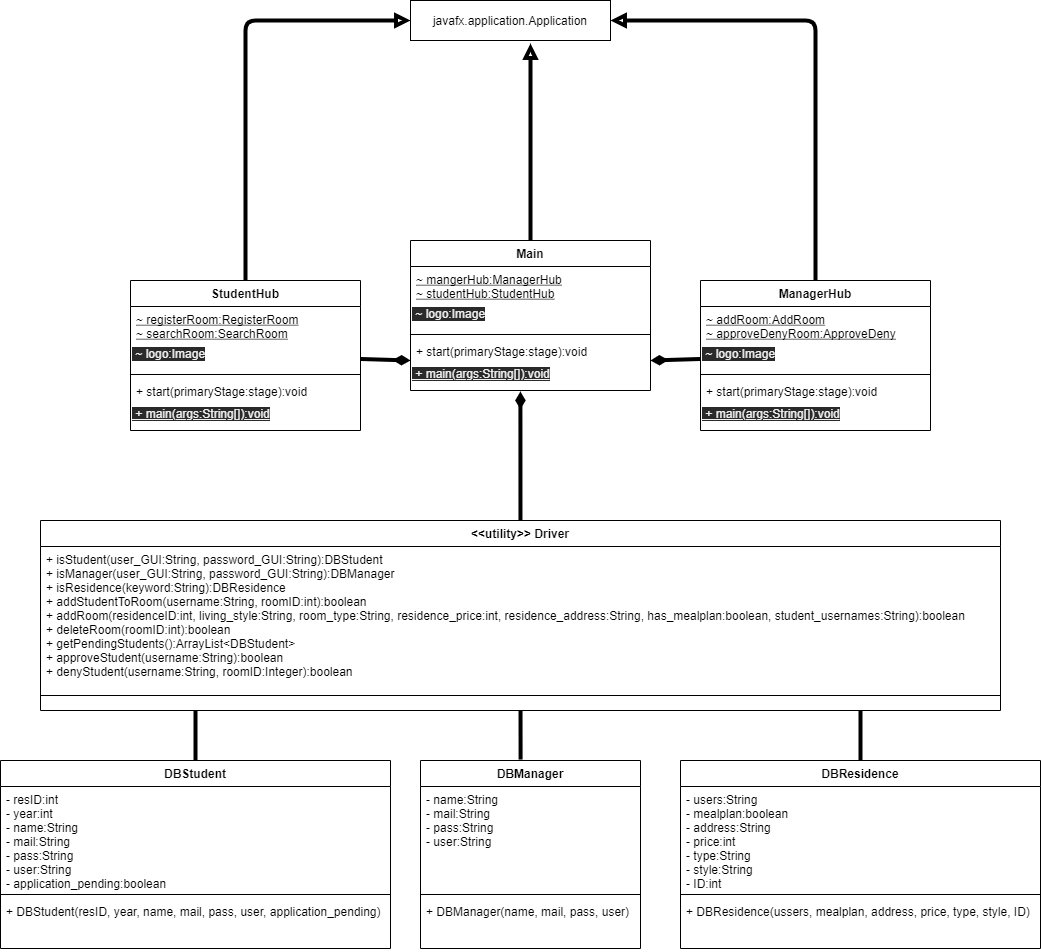

The diagram above was exported from draw.io. Its source (the exported page's mxGraphModel, read from the mxfile embedded in the PNG):
<mxGraphModel dx="3164" dy="782" grid="1" gridSize="10" guides="1" tooltips="1" connect="1" arrows="1" fold="1" page="1" pageScale="1" pageWidth="1654" pageHeight="1169" math="0" shadow="0">
  <root>
    <mxCell id="0" />
    <mxCell id="1" parent="0" />
    <mxCell id="128" style="edgeStyle=none;html=1;endArrow=none;endFill=0;strokeWidth=4;" edge="1" parent="1" source="29">
      <mxGeometry relative="1" as="geometry">
        <mxPoint x="500" y="1190" as="targetPoint" />
      </mxGeometry>
    </mxCell>
    <mxCell id="29" value="DBResidence" style="swimlane;fontStyle=1;align=center;verticalAlign=top;childLayout=stackLayout;horizontal=1;startSize=26;horizontalStack=0;resizeParent=1;resizeParentMax=0;resizeLast=0;collapsible=1;marginBottom=0;" parent="1" vertex="1">
      <mxGeometry x="320" y="1240" width="360" height="188" as="geometry" />
    </mxCell>
    <mxCell id="30" value="- users:String&#10;- mealplan:boolean&#10;- address:String&#10;- price:int&#10;- type:String&#10;- style:String&#10;- ID:int" style="text;strokeColor=none;fillColor=none;align=left;verticalAlign=top;spacingLeft=4;spacingRight=4;overflow=hidden;rotatable=0;points=[[0,0.5],[1,0.5]];portConstraint=eastwest;" parent="29" vertex="1">
      <mxGeometry y="26" width="360" height="104" as="geometry" />
    </mxCell>
    <mxCell id="31" value="" style="line;strokeWidth=1;fillColor=none;align=left;verticalAlign=middle;spacingTop=-1;spacingLeft=3;spacingRight=3;rotatable=0;labelPosition=right;points=[];portConstraint=eastwest;" parent="29" vertex="1">
      <mxGeometry y="130" width="360" height="8" as="geometry" />
    </mxCell>
    <mxCell id="32" value="+ DBResidence(ussers, mealplan, address, price, type, style, ID)" style="text;strokeColor=none;fillColor=none;align=left;verticalAlign=top;spacingLeft=4;spacingRight=4;overflow=hidden;rotatable=0;points=[[0,0.5],[1,0.5]];portConstraint=eastwest;" parent="29" vertex="1">
      <mxGeometry y="138" width="360" height="50" as="geometry" />
    </mxCell>
    <mxCell id="127" style="edgeStyle=none;html=1;entryX=0.458;entryY=1.033;entryDx=0;entryDy=0;entryPerimeter=0;endArrow=diamondThin;endFill=1;strokeWidth=4;" edge="1" parent="1" source="33" target="61">
      <mxGeometry relative="1" as="geometry" />
    </mxCell>
    <mxCell id="33" value="&lt;&lt;utility&gt;&gt; Driver" style="swimlane;fontStyle=1;align=center;verticalAlign=top;childLayout=stackLayout;horizontal=1;startSize=26;horizontalStack=0;resizeParent=1;resizeParentMax=0;resizeLast=0;collapsible=1;marginBottom=0;" parent="1" vertex="1">
      <mxGeometry x="-320" y="1000" width="960" height="190" as="geometry" />
    </mxCell>
    <mxCell id="36" value="+ isStudent(user_GUI:String, password_GUI:String):DBStudent&#10;+ isManager(user_GUI:String, password_GUI:String):DBManager&#10;+ isResidence(keyword:String):DBResidence&#10;+ addStudentToRoom(username:String, roomID:int):boolean&#10;+ addRoom(residenceID:int, living_style:String, room_type:String, residence_price:int, residence_address:String, has_mealplan:boolean, student_usernames:String):boolean&#10;+ deleteRoom(roomID:int):boolean&#10;+ getPendingStudents():ArrayList&lt;DBStudent&gt;&#10;+ approveStudent(username:String):boolean&#10;+ denyStudent(username:String, roomID:Integer):boolean" style="text;strokeColor=none;fillColor=none;align=left;verticalAlign=top;spacingLeft=4;spacingRight=4;overflow=hidden;rotatable=0;points=[[0,0.5],[1,0.5]];portConstraint=eastwest;" parent="33" vertex="1">
      <mxGeometry y="26" width="960" height="134" as="geometry" />
    </mxCell>
    <mxCell id="35" value="" style="line;strokeWidth=1;fillColor=none;align=left;verticalAlign=middle;spacingTop=-1;spacingLeft=3;spacingRight=3;rotatable=0;labelPosition=right;points=[];portConstraint=eastwest;" parent="33" vertex="1">
      <mxGeometry y="160" width="960" height="30" as="geometry" />
    </mxCell>
    <mxCell id="108" style="edgeStyle=none;html=1;endArrow=block;endFill=0;strokeWidth=4;" parent="1" source="47" edge="1">
      <mxGeometry relative="1" as="geometry">
        <mxPoint x="170" y="523" as="targetPoint" />
      </mxGeometry>
    </mxCell>
    <mxCell id="47" value="Main" style="swimlane;fontStyle=1;align=center;verticalAlign=top;childLayout=stackLayout;horizontal=1;startSize=26;horizontalStack=0;resizeParent=1;resizeParentMax=0;resizeLast=0;collapsible=1;marginBottom=0;" parent="1" vertex="1">
      <mxGeometry x="50" y="720" width="240" height="150" as="geometry" />
    </mxCell>
    <mxCell id="48" value="~ mangerHub:ManagerHub&#10;~ studentHub:StudentHub" style="text;strokeColor=none;fillColor=none;align=left;verticalAlign=top;spacingLeft=4;spacingRight=4;overflow=hidden;rotatable=0;points=[[0,0.5],[1,0.5]];portConstraint=eastwest;fontStyle=4" parent="47" vertex="1">
      <mxGeometry y="26" width="240" height="34" as="geometry" />
    </mxCell>
    <mxCell id="60" value="&lt;span style=&quot;color: rgb(240 , 240 , 240) ; font-family: &amp;#34;helvetica&amp;#34; ; font-size: 12px ; font-style: normal ; font-weight: 400 ; letter-spacing: normal ; text-align: left ; text-indent: 0px ; text-transform: none ; word-spacing: 0px ; background-color: rgb(42 , 42 , 42) ; display: inline ; float: none&quot;&gt;&amp;nbsp;~ logo:Image&lt;/span&gt;" style="text;whiteSpace=wrap;html=1;" parent="47" vertex="1">
      <mxGeometry y="60" width="240" height="30" as="geometry" />
    </mxCell>
    <mxCell id="49" value="" style="line;strokeWidth=1;fillColor=none;align=left;verticalAlign=middle;spacingTop=-1;spacingLeft=3;spacingRight=3;rotatable=0;labelPosition=right;points=[];portConstraint=eastwest;" parent="47" vertex="1">
      <mxGeometry y="90" width="240" height="8" as="geometry" />
    </mxCell>
    <mxCell id="50" value="+ start(primaryStage:stage):void" style="text;strokeColor=none;fillColor=none;align=left;verticalAlign=top;spacingLeft=4;spacingRight=4;overflow=hidden;rotatable=0;points=[[0,0.5],[1,0.5]];portConstraint=eastwest;" parent="47" vertex="1">
      <mxGeometry y="98" width="240" height="22" as="geometry" />
    </mxCell>
    <mxCell id="61" value="&lt;span style=&quot;color: rgb(240 , 240 , 240) ; font-family: &amp;#34;helvetica&amp;#34; ; font-size: 12px ; font-style: normal ; font-weight: 400 ; letter-spacing: normal ; text-align: left ; text-indent: 0px ; text-transform: none ; word-spacing: 0px ; background-color: rgb(42 , 42 , 42) ; display: inline ; float: none&quot;&gt;&lt;u&gt;&amp;nbsp;+ main(args:String[]):void&lt;/u&gt;&lt;/span&gt;" style="text;whiteSpace=wrap;html=1;" parent="47" vertex="1">
      <mxGeometry y="120" width="240" height="30" as="geometry" />
    </mxCell>
    <mxCell id="130" style="edgeStyle=none;html=1;endArrow=none;endFill=0;strokeWidth=4;" edge="1" parent="1" source="52">
      <mxGeometry relative="1" as="geometry">
        <mxPoint x="-165" y="1190" as="targetPoint" />
      </mxGeometry>
    </mxCell>
    <mxCell id="52" value="DBStudent" style="swimlane;fontStyle=1;align=center;verticalAlign=top;childLayout=stackLayout;horizontal=1;startSize=26;horizontalStack=0;resizeParent=1;resizeParentMax=0;resizeLast=0;collapsible=1;marginBottom=0;" parent="1" vertex="1">
      <mxGeometry x="-360" y="1240" width="390" height="188" as="geometry" />
    </mxCell>
    <mxCell id="53" value="- resID:int&#10;- year:int&#10;- name:String&#10;- mail:String&#10;- pass:String&#10;- user:String&#10;- application_pending:boolean" style="text;strokeColor=none;fillColor=none;align=left;verticalAlign=top;spacingLeft=4;spacingRight=4;overflow=hidden;rotatable=0;points=[[0,0.5],[1,0.5]];portConstraint=eastwest;" parent="52" vertex="1">
      <mxGeometry y="26" width="390" height="104" as="geometry" />
    </mxCell>
    <mxCell id="54" value="" style="line;strokeWidth=1;fillColor=none;align=left;verticalAlign=middle;spacingTop=-1;spacingLeft=3;spacingRight=3;rotatable=0;labelPosition=right;points=[];portConstraint=eastwest;" parent="52" vertex="1">
      <mxGeometry y="130" width="390" height="8" as="geometry" />
    </mxCell>
    <mxCell id="55" value="+ DBStudent(resID, year, name, mail, pass, user, application_pending)" style="text;strokeColor=none;fillColor=none;align=left;verticalAlign=top;spacingLeft=4;spacingRight=4;overflow=hidden;rotatable=0;points=[[0,0.5],[1,0.5]];portConstraint=eastwest;" parent="52" vertex="1">
      <mxGeometry y="138" width="390" height="50" as="geometry" />
    </mxCell>
    <mxCell id="129" style="edgeStyle=none;html=1;endArrow=none;endFill=0;strokeWidth=4;exitX=0.455;exitY=-0.005;exitDx=0;exitDy=0;exitPerimeter=0;" edge="1" parent="1" source="56" target="35">
      <mxGeometry relative="1" as="geometry" />
    </mxCell>
    <mxCell id="56" value="DBManager" style="swimlane;fontStyle=1;align=center;verticalAlign=top;childLayout=stackLayout;horizontal=1;startSize=26;horizontalStack=0;resizeParent=1;resizeParentMax=0;resizeLast=0;collapsible=1;marginBottom=0;" parent="1" vertex="1">
      <mxGeometry x="60" y="1240" width="220" height="188" as="geometry" />
    </mxCell>
    <mxCell id="57" value="- name:String&#10;- mail:String&#10;- pass:String&#10;- user:String" style="text;strokeColor=none;fillColor=none;align=left;verticalAlign=top;spacingLeft=4;spacingRight=4;overflow=hidden;rotatable=0;points=[[0,0.5],[1,0.5]];portConstraint=eastwest;" parent="56" vertex="1">
      <mxGeometry y="26" width="220" height="104" as="geometry" />
    </mxCell>
    <mxCell id="58" value="" style="line;strokeWidth=1;fillColor=none;align=left;verticalAlign=middle;spacingTop=-1;spacingLeft=3;spacingRight=3;rotatable=0;labelPosition=right;points=[];portConstraint=eastwest;" parent="56" vertex="1">
      <mxGeometry y="130" width="220" height="8" as="geometry" />
    </mxCell>
    <mxCell id="59" value="+ DBManager(name, mail, pass, user)" style="text;strokeColor=none;fillColor=none;align=left;verticalAlign=top;spacingLeft=4;spacingRight=4;overflow=hidden;rotatable=0;points=[[0,0.5],[1,0.5]];portConstraint=eastwest;" parent="56" vertex="1">
      <mxGeometry y="138" width="220" height="50" as="geometry" />
    </mxCell>
    <mxCell id="111" style="edgeStyle=none;html=1;entryX=0;entryY=0.5;entryDx=0;entryDy=0;endArrow=block;endFill=0;strokeWidth=4;targetPerimeterSpacing=0;" parent="1" source="83" target="101" edge="1">
      <mxGeometry relative="1" as="geometry">
        <Array as="points">
          <mxPoint x="-115" y="500" />
        </Array>
      </mxGeometry>
    </mxCell>
    <mxCell id="83" value="StudentHub" style="swimlane;fontStyle=1;align=center;verticalAlign=top;childLayout=stackLayout;horizontal=1;startSize=26;horizontalStack=0;resizeParent=1;resizeParentMax=0;resizeLast=0;collapsible=1;marginBottom=0;" parent="1" vertex="1">
      <mxGeometry x="-230" y="760" width="230" height="150" as="geometry" />
    </mxCell>
    <mxCell id="84" value="~ registerRoom:RegisterRoom&#10;~ searchRoom:SearchRoom" style="text;strokeColor=none;fillColor=none;align=left;verticalAlign=top;spacingLeft=4;spacingRight=4;overflow=hidden;rotatable=0;points=[[0,0.5],[1,0.5]];portConstraint=eastwest;fontStyle=4" parent="83" vertex="1">
      <mxGeometry y="26" width="230" height="34" as="geometry" />
    </mxCell>
    <mxCell id="85" value="&lt;span style=&quot;color: rgb(240 , 240 , 240) ; font-family: &amp;#34;helvetica&amp;#34; ; font-size: 12px ; font-style: normal ; font-weight: 400 ; letter-spacing: normal ; text-align: left ; text-indent: 0px ; text-transform: none ; word-spacing: 0px ; background-color: rgb(42 , 42 , 42) ; display: inline ; float: none&quot;&gt;&amp;nbsp;~ logo:Image&lt;/span&gt;" style="text;whiteSpace=wrap;html=1;" parent="83" vertex="1">
      <mxGeometry y="60" width="230" height="30" as="geometry" />
    </mxCell>
    <mxCell id="86" value="" style="line;strokeWidth=1;fillColor=none;align=left;verticalAlign=middle;spacingTop=-1;spacingLeft=3;spacingRight=3;rotatable=0;labelPosition=right;points=[];portConstraint=eastwest;" parent="83" vertex="1">
      <mxGeometry y="90" width="230" height="8" as="geometry" />
    </mxCell>
    <mxCell id="87" value="+ start(primaryStage:stage):void" style="text;strokeColor=none;fillColor=none;align=left;verticalAlign=top;spacingLeft=4;spacingRight=4;overflow=hidden;rotatable=0;points=[[0,0.5],[1,0.5]];portConstraint=eastwest;" parent="83" vertex="1">
      <mxGeometry y="98" width="230" height="22" as="geometry" />
    </mxCell>
    <mxCell id="88" value="&lt;span style=&quot;color: rgb(240 , 240 , 240) ; font-family: &amp;#34;helvetica&amp;#34; ; font-size: 12px ; font-style: normal ; font-weight: 400 ; letter-spacing: normal ; text-align: left ; text-indent: 0px ; text-transform: none ; word-spacing: 0px ; background-color: rgb(42 , 42 , 42) ; display: inline ; float: none&quot;&gt;&lt;u&gt;&amp;nbsp;+ main(args:String[]):void&lt;/u&gt;&lt;/span&gt;" style="text;whiteSpace=wrap;html=1;" parent="83" vertex="1">
      <mxGeometry y="120" width="230" height="30" as="geometry" />
    </mxCell>
    <mxCell id="112" style="edgeStyle=none;html=1;entryX=1;entryY=0.5;entryDx=0;entryDy=0;endArrow=block;endFill=0;strokeWidth=4;" parent="1" source="89" target="101" edge="1">
      <mxGeometry relative="1" as="geometry">
        <Array as="points">
          <mxPoint x="455" y="500" />
        </Array>
      </mxGeometry>
    </mxCell>
    <mxCell id="89" value="ManagerHub" style="swimlane;fontStyle=1;align=center;verticalAlign=top;childLayout=stackLayout;horizontal=1;startSize=26;horizontalStack=0;resizeParent=1;resizeParentMax=0;resizeLast=0;collapsible=1;marginBottom=0;" parent="1" vertex="1">
      <mxGeometry x="340" y="760" width="230" height="150" as="geometry" />
    </mxCell>
    <mxCell id="90" value="~ addRoom:AddRoom&#10;~ approveDenyRoom:ApproveDeny" style="text;strokeColor=none;fillColor=none;align=left;verticalAlign=top;spacingLeft=4;spacingRight=4;overflow=hidden;rotatable=0;points=[[0,0.5],[1,0.5]];portConstraint=eastwest;fontStyle=4" parent="89" vertex="1">
      <mxGeometry y="26" width="230" height="34" as="geometry" />
    </mxCell>
    <mxCell id="91" value="&lt;span style=&quot;color: rgb(240 , 240 , 240) ; font-family: &amp;#34;helvetica&amp;#34; ; font-size: 12px ; font-style: normal ; font-weight: 400 ; letter-spacing: normal ; text-align: left ; text-indent: 0px ; text-transform: none ; word-spacing: 0px ; background-color: rgb(42 , 42 , 42) ; display: inline ; float: none&quot;&gt;&amp;nbsp;~ logo:Image&lt;/span&gt;" style="text;whiteSpace=wrap;html=1;" parent="89" vertex="1">
      <mxGeometry y="60" width="230" height="30" as="geometry" />
    </mxCell>
    <mxCell id="92" value="" style="line;strokeWidth=1;fillColor=none;align=left;verticalAlign=middle;spacingTop=-1;spacingLeft=3;spacingRight=3;rotatable=0;labelPosition=right;points=[];portConstraint=eastwest;" parent="89" vertex="1">
      <mxGeometry y="90" width="230" height="8" as="geometry" />
    </mxCell>
    <mxCell id="93" value="+ start(primaryStage:stage):void" style="text;strokeColor=none;fillColor=none;align=left;verticalAlign=top;spacingLeft=4;spacingRight=4;overflow=hidden;rotatable=0;points=[[0,0.5],[1,0.5]];portConstraint=eastwest;" parent="89" vertex="1">
      <mxGeometry y="98" width="230" height="22" as="geometry" />
    </mxCell>
    <mxCell id="94" value="&lt;span style=&quot;color: rgb(240 , 240 , 240) ; font-family: &amp;#34;helvetica&amp;#34; ; font-size: 12px ; font-style: normal ; font-weight: 400 ; letter-spacing: normal ; text-align: left ; text-indent: 0px ; text-transform: none ; word-spacing: 0px ; background-color: rgb(42 , 42 , 42) ; display: inline ; float: none&quot;&gt;&lt;u&gt;&amp;nbsp;+ main(args:String[]):void&lt;/u&gt;&lt;/span&gt;" style="text;whiteSpace=wrap;html=1;" parent="89" vertex="1">
      <mxGeometry y="120" width="230" height="30" as="geometry" />
    </mxCell>
    <mxCell id="101" value="javafx.application.Application" style="fontStyle=0;" parent="1" vertex="1">
      <mxGeometry x="50" y="480" width="200" height="40" as="geometry" />
    </mxCell>
    <mxCell id="113" style="edgeStyle=none;html=1;endArrow=diamondThin;endFill=1;strokeWidth=4;" parent="1" source="91" edge="1">
      <mxGeometry relative="1" as="geometry">
        <mxPoint x="290" y="840" as="targetPoint" />
      </mxGeometry>
    </mxCell>
    <mxCell id="114" style="edgeStyle=none;html=1;entryX=0;entryY=0;entryDx=0;entryDy=0;endArrow=diamondThin;endFill=1;strokeWidth=4;" parent="1" source="85" target="61" edge="1">
      <mxGeometry relative="1" as="geometry" />
    </mxCell>
  </root>
</mxGraphModel>